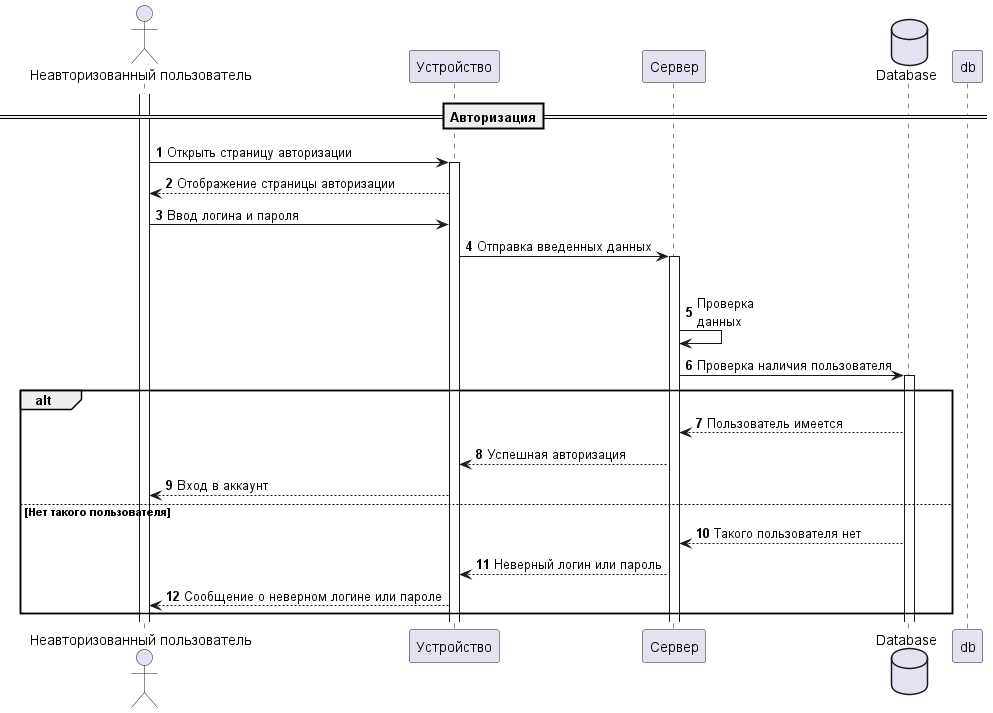

The diagram above was rendered by PlantUML. Its source (embedded in the PNG):
@startuml
'https://plantuml.com/sequence-diagram

autonumber
actor "Неавторизованный пользователь" as NonAuth
participant "Устройство" as Device
participant "Сервер" as Server
database "Database" as DB

activate NonAuth

'== Регистрация ==
'NonAuth -> Device: Открыть страницу регистрации
'activate Device
'Device --> NonAuth: Отбражение страницы регистрации
'NonAuth -> Device: Ввод данных
'Device -> Device: Проверка валидности данных
'alt Данные валидны
'    Device -> Server: Отправка введенных данных
'    activate Server
'    Server -> Server: Обработка\nданных
'    Server -> DB: Отправка данных
'    activate DB
'    DB --> Server: Данные сохранены
'    deactivate DB
'    Server --> Device: Успешная регистрация
'    Device --> NonAuth: Вход в аккаунт
'    deactivate Server
'else Данные невалидны
'    Device --> NonAuth: Показать сообщение \nо невалидности данных
'    deactivate Device
'end

==Авторизация==

NonAuth -> Device: Открыть страницу авторизации

activate Device
Device --> NonAuth: Отображение страницы авторизации
NonAuth -> Device: Ввод логина и пароля
Device -> Server: Отправка введенных данных
alt Данные валидны
    activate Server
    Server -> Server: Проверка\nданных
    Server -> DB: Проверка наличия пользователя
    activate DB
    alt
        DB --> Server: Пользователь имеется
        Server --> Device: Успешная авторизация
        Device --> NonAuth: Вход в аккаунт
    else Нет такого пользователя
        DB --> Server: Такого пользователя нет
        deactivate db
        Server --> Device: Неверный логин или пароль
        Device --> NonAuth: Сообщение о неверном логине или пароле
end
@enduml